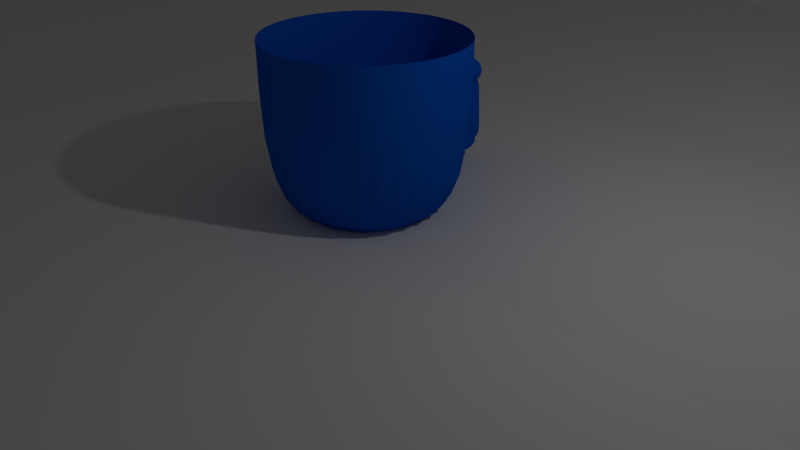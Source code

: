 # Source: cup.blend  (saved by Blender 2.78.0; exported with 4.5.12 LTS)
import bpy
from mathutils import Matrix  # noqa: F401  (used for matrix-valued properties, if any)

bpy.ops.wm.read_factory_settings(use_empty=True)
scene = bpy.context.scene
scene.name = 'Scene'

# ---- collections
col_collection_1 = bpy.data.collections.new('Collection 1'); scene.collection.children.link(col_collection_1)

# ---- materials (node trees are filled in below, after node groups)
mat_material_002 = bpy.data.materials.new('Material.002')
mat_material_002.alpha_threshold = 0.0
mat_material_002.use_transparent_shadow = False
mat_material_002.roughness = 0.5
mat_material_001 = bpy.data.materials.new('Material.001')
mat_material_001.alpha_threshold = 0.0
mat_material_001.use_transparent_shadow = False
mat_material_001.diffuse_color = (0.004268, 0.1139, 0.6738, 1.0)
mat_material_001.roughness = 0.5
mat_material_001.specular_intensity = 0.8

# ---- material node trees

# ---- world
world_world = bpy.data.worlds.new('World'); scene.world = world_world
world_world.color = (0.05088, 0.05088, 0.05088)
world_world.use_sun_shadow = False
world_world.sun_shadow_jitter_overblur = 0.0
world_world.cycles.sampling_method = 'MANUAL'

# ---- cameras
cam_camera = bpy.data.cameras.new('Camera')
cam_camera.clip_end = 100.0
cam_camera.lens = 35.0
cam_camera.sensor_width = 32.0
cam_camera.sensor_height = 18.0
cam_camera.ortho_scale = 7.314
cam_camera.dof.focus_distance = 0.0
cam_camera.dof.aperture_fstop = 128.0

# ---- lights
light_lamp = bpy.data.lights.new('Lamp', 'POINT')
light_lamp.transmission_factor = 0.0
light_lamp.cutoff_distance = 30.0
light_lamp.energy = 100.0
light_lamp.shadow_buffer_clip_start = 1.001
light_lamp.shadow_soft_size = 0.1
light_lamp.shadow_maximum_resolution = 0.006
light_lamp.use_absolute_resolution = True

# ---- meshes
me_cylinder_002 = bpy.data.meshes.new('Cylinder.002')
me_cylinder_002.from_pydata([(-38.58, 38.72, 44.07), (13.58, -14.07, 43.4), (-41.34, 36.93, -30.07), (10.82, -15.85, -30.74), (1.038, 1.262, 0.8486), (0.4713, 0.6643, 0.8749), (1.094, 1.21, 0.8766), (0.5279, 0.6119, 0.9034), (1.152, 1.156, 0.8892), (0.5872, 0.5565, 0.9162), (1.211, 1.101, 0.886), (0.647, 0.5002, 0.913), (1.267, 1.046, 0.8671), (0.7048, 0.4451, 0.8938), (1.32, 0.9956, 0.8333), (0.7586, 0.3934, 0.8594), (1.367, 0.95, 0.7859), (0.8062, 0.347, 0.8111), (1.406, 0.9114, 0.7266), (0.8458, 0.3077, 0.7508), (1.436, 0.8813, 0.6578), (0.8759, 0.2771, 0.6807), (1.455, 0.8608, 0.582), (0.8953, 0.2563, 0.6037), (1.463, 0.8507, 0.5023), (0.9034, 0.246, 0.5226), (1.459, 0.8515, 0.4216), (0.8996, 0.2468, 0.4405), (1.444, 0.863, 0.3431), (0.8843, 0.2586, 0.3606), (1.418, 0.8849, 0.2698), (0.8581, 0.2808, 0.286), (1.382, 0.9163, 0.2045), (0.8218, 0.3128, 0.2196), (1.338, 0.956, 0.1497), (0.7769, 0.3531, 0.1639), (1.287, 1.002, 0.1075), (0.7252, 0.4004, 0.1209), (1.232, 1.054, 0.07959), (0.6686, 0.4527, 0.09253), (1.174, 1.108, 0.06697), (0.6093, 0.5081, 0.07969), (1.115, 1.164, 0.07014), (0.5496, 0.5644, 0.08292), (1.058, 1.218, 0.089), (0.4917, 0.6195, 0.1021), (1.005, 1.269, 0.1228), (0.4379, 0.6712, 0.1365), (0.9583, 1.314, 0.1703), (0.3903, 0.7176, 0.1848), (0.9194, 1.353, 0.2296), (0.3507, 0.7569, 0.2451), (0.8898, 1.383, 0.2984), (0.3206, 0.7875, 0.3151), (0.8707, 1.403, 0.3741), (0.3012, 0.8084, 0.3922), (0.8628, 1.414, 0.4539), (0.2932, 0.8186, 0.4733), (0.8665, 1.413, 0.5345), (0.2969, 0.8178, 0.5554), (0.8815, 1.401, 0.613), (0.3122, 0.8061, 0.6353), (0.9074, 1.379, 0.6864), (0.3385, 0.7838, 0.7098), (0.943, 1.348, 0.7517), (0.3747, 0.7519, 0.7763), (0.9871, 1.308, 0.8065), (0.4196, 0.7115, 0.832), (-0.0901, -0.04483, 0.9251), (-0.1467, 0.0075, 0.8967), (-0.03079, -0.1002, 0.9379), (0.02894, -0.1565, 0.9347), (0.0868, -0.2116, 0.9155), (0.1406, -0.2633, 0.8811), (0.1882, -0.3097, 0.8329), (0.2278, -0.349, 0.7725), (0.2579, -0.3797, 0.7025), (0.2773, -0.4005, 0.6254), (0.2853, -0.4107, 0.5443), (0.2816, -0.4099, 0.4622), (0.2663, -0.3982, 0.3824), (0.24, -0.3759, 0.3078), (0.2038, -0.344, 0.2414), (0.1589, -0.3036, 0.1856), (0.1072, -0.2564, 0.1427), (0.05056, -0.204, 0.1143), (-0.008749, -0.1487, 0.1014), (-0.06848, -0.09234, 0.1047), (-0.1263, -0.03726, 0.1239), (-0.1801, 0.01447, 0.1583), (-0.2277, 0.06087, 0.2065), (-0.2673, 0.1001, 0.2669), (-0.2974, 0.1308, 0.3369), (-0.3168, 0.1516, 0.414), (-0.3249, 0.1618, 0.4951), (-0.3211, 0.1611, 0.5771), (-0.3058, 0.1493, 0.657), (-0.2796, 0.1271, 0.7316), (-0.2433, 0.09513, 0.798), (-0.1984, 0.05476, 0.8538), (1.42, 1.667, 0.8352), (1.475, 1.616, 0.8631), (1.534, 1.561, 0.8758), (1.592, 1.506, 0.8726), (1.649, 1.452, 0.8537), (1.702, 1.401, 0.8199), (1.749, 1.356, 0.7725), (1.788, 1.317, 0.7132), (1.817, 1.287, 0.6443), (1.836, 1.266, 0.5686), (1.844, 1.256, 0.4888), (1.841, 1.257, 0.4082), (1.826, 1.269, 0.3297), (1.8, 1.29, 0.2564), (1.764, 1.322, 0.1911), (1.72, 1.362, 0.1363), (1.669, 1.408, 0.09409), (1.613, 1.459, 0.06615), (1.555, 1.514, 0.05353), (1.496, 1.569, 0.05671), (1.44, 1.623, 0.07557), (1.387, 1.674, 0.1094), (1.34, 1.72, 0.1568), (1.301, 1.758, 0.2161), (1.271, 1.789, 0.285), (1.252, 1.809, 0.3607), (1.244, 1.819, 0.4404), (1.248, 1.818, 0.5211), (1.263, 1.807, 0.5996), (1.289, 1.785, 0.6729), (1.325, 1.753, 0.7382), (1.369, 1.714, 0.793), (4.135e-08, 0.4119, 0.2133), (4.05e-08, 0.4191, 1.037), (0.08037, 0.404, 0.2133), (0.08176, 0.411, 1.037), (0.1576, 0.3806, 0.2133), (0.1604, 0.3872, 1.037), (0.2289, 0.3425, 0.2133), (0.2328, 0.3485, 1.037), (0.2913, 0.2913, 0.2133), (0.2963, 0.2963, 1.037), (0.3425, 0.2289, 0.2133), (0.3485, 0.2328, 1.037), (0.3806, 0.1576, 0.2133), (0.3872, 0.1604, 1.037), (0.404, 0.08037, 0.2133), (0.411, 0.08176, 1.037), (0.4119, 2.191e-07, 0.2133), (0.4191, 2.176e-07, 1.037), (0.404, -0.08037, 0.2133), (0.411, -0.08176, 1.037), (0.3806, -0.1576, 0.2133), (0.3872, -0.1604, 1.037), (0.3425, -0.2289, 0.2133), (0.3485, -0.2328, 1.037), (0.2913, -0.2913, 0.2133), (0.2963, -0.2963, 1.037), (0.2289, -0.3425, 0.2133), (0.2328, -0.3485, 1.037), (0.1576, -0.3806, 0.2133), (0.1604, -0.3872, 1.037), (0.08037, -0.404, 0.2133), (0.08176, -0.411, 1.037), (-9.288e-08, -0.4119, 0.2133), (-9.606e-08, -0.4191, 1.037), (-0.08037, -0.404, 0.2133), (-0.08176, -0.411, 1.037), (-0.1576, -0.3806, 0.2133), (-0.1604, -0.3872, 1.037), (-0.2289, -0.3425, 0.2133), (-0.2328, -0.3485, 1.037), (-0.2913, -0.2913, 0.2133), (-0.2963, -0.2963, 1.037), (-0.3425, -0.2289, 0.2133), (-0.3485, -0.2328, 1.037), (-0.3806, -0.1576, 0.2133), (-0.3872, -0.1604, 1.037), (-0.404, -0.08037, 0.2133), (-0.411, -0.08176, 1.037), (-0.4119, 5.858e-07, 0.2133), (-0.4191, 5.907e-07, 1.037), (-0.404, 0.08037, 0.2133), (-0.411, 0.08176, 1.037), (-0.3806, 0.1576, 0.2133), (-0.3872, 0.1604, 1.037), (-0.3425, 0.2289, 0.2133), (-0.3485, 0.2328, 1.037), (-0.2913, 0.2913, 0.2133), (-0.2963, 0.2963, 1.037), (-0.2289, 0.3425, 0.2133), (-0.2328, 0.3485, 1.037), (-0.1576, 0.3806, 0.2133), (-0.1604, 0.3872, 1.037), (-0.08036, 0.404, 0.2133), (-0.08176, 0.411, 1.037), (0.08176, 0.411, 1.939), (4.05e-08, 0.4191, 1.939), (0.1604, 0.3872, 1.939), (0.2328, 0.3485, 1.939), (0.2963, 0.2963, 1.939), (0.3485, 0.2328, 1.939), (0.3872, 0.1604, 1.939), (0.411, 0.08176, 1.939), (0.4191, 2.176e-07, 1.939), (0.411, -0.08176, 1.939), (0.3872, -0.1604, 1.939), (0.3485, -0.2328, 1.939), (0.2963, -0.2963, 1.939), (0.2328, -0.3485, 1.939), (0.1604, -0.3872, 1.939), (0.08176, -0.411, 1.939), (-9.606e-08, -0.4191, 1.939), (-0.08176, -0.411, 1.939), (-0.1604, -0.3872, 1.939), (-0.2328, -0.3485, 1.939), (-0.2963, -0.2963, 1.939), (-0.3485, -0.2328, 1.939), (-0.3872, -0.1604, 1.939), (-0.411, -0.08176, 1.939), (-0.4191, 5.907e-07, 1.939), (-0.411, 0.08176, 1.939), (-0.3872, 0.1604, 1.939), (-0.3485, 0.2328, 1.939), (-0.2963, 0.2963, 1.939), (-0.2328, 0.3485, 1.939), (-0.1604, 0.3872, 1.939), (-0.08176, 0.411, 1.939), (1.75, 2.016, 0.01605), (1.75, 2.023, 0.8399), (1.831, 2.008, 0.01605), (1.832, 2.015, 0.8399), (1.908, 1.985, 0.01605), (1.911, 1.991, 0.8399), (1.979, 1.947, 0.01605), (1.983, 1.953, 0.8399), (2.042, 1.896, 0.01605), (2.047, 1.901, 0.8399), (2.093, 1.833, 0.01605), (2.099, 1.837, 0.8399), (2.131, 1.762, 0.01605), (2.138, 1.765, 0.8399), (2.155, 1.685, 0.01605), (2.162, 1.686, 0.8399), (2.162, 1.604, 0.01605), (2.17, 1.604, 0.8399), (2.155, 1.524, 0.01605), (2.162, 1.523, 0.8399), (2.131, 1.447, 0.01605), (2.138, 1.444, 0.8399), (2.093, 1.375, 0.01605), (2.099, 1.371, 0.8399), (2.042, 1.313, 0.01605), (2.047, 1.308, 0.8399), (1.979, 1.262, 0.01605), (1.983, 1.256, 0.8399), (1.908, 1.224, 0.01605), (1.911, 1.217, 0.8399), (1.831, 1.2, 0.01605), (1.832, 1.193, 0.8399), (1.75, 1.192, 0.01605), (1.75, 1.185, 0.8399), (1.67, 1.2, 0.01605), (1.669, 1.193, 0.8399), (1.593, 1.224, 0.01605), (1.59, 1.217, 0.8399), (1.522, 1.262, 0.01605), (1.518, 1.256, 0.8399), (1.459, 1.313, 0.01605), (1.454, 1.308, 0.8399), (1.408, 1.375, 0.01605), (1.402, 1.371, 0.8399), (1.37, 1.447, 0.01605), (1.363, 1.444, 0.8399), (1.346, 1.524, 0.01605), (1.339, 1.523, 0.8399), (1.339, 1.604, 0.01605), (1.331, 1.604, 0.8399), (1.346, 1.685, 0.01605), (1.339, 1.686, 0.8399), (1.37, 1.762, 0.01605), (1.363, 1.765, 0.8399), (1.408, 1.833, 0.01605), (1.402, 1.837, 0.8399), (1.459, 1.896, 0.01605), (1.454, 1.901, 0.8399), (1.522, 1.947, 0.01605), (1.518, 1.953, 0.8399), (1.593, 1.985, 0.01605), (1.59, 1.991, 0.8399), (1.67, 2.008, 0.01605), (1.669, 2.015, 0.8399), (1.832, 2.015, 1.742), (1.75, 2.023, 1.742), (1.911, 1.991, 1.742), (1.983, 1.953, 1.742), (2.047, 1.901, 1.742), (2.099, 1.837, 1.742), (2.138, 1.765, 1.742), (2.162, 1.686, 1.742), (2.17, 1.604, 1.742), (2.162, 1.523, 1.742), (2.138, 1.444, 1.742), (2.099, 1.371, 1.742), (2.047, 1.308, 1.742), (1.983, 1.256, 1.742), (1.911, 1.217, 1.742), (1.832, 1.193, 1.742), (1.75, 1.185, 1.742), (1.669, 1.193, 1.742), (1.59, 1.217, 1.742), (1.518, 1.256, 1.742), (1.454, 1.308, 1.742), (1.402, 1.371, 1.742), (1.363, 1.444, 1.742), (1.339, 1.523, 1.742), (1.331, 1.604, 1.742), (1.339, 1.686, 1.742), (1.363, 1.765, 1.742), (1.402, 1.837, 1.742), (1.454, 1.901, 1.742), (1.518, 1.953, 1.742), (1.59, 1.991, 1.742), (1.669, 2.015, 1.742), (-1.402, -1.449, 1.926), (3.135, 3.038, 1.649), (-0.9621, -1.891, 1.982), (3.575, 2.596, 1.704), (-0.5342, -2.313, 2.158), (4.003, 2.175, 1.881), (-0.1351, -2.698, 2.448), (4.402, 1.789, 2.17), (0.2198, -3.033, 2.84), (4.757, 1.454, 2.563), (0.517, -3.304, 3.32), (5.054, 1.184, 3.043), (0.745, -3.5, 3.869), (5.282, 0.987, 3.592), (0.8951, -3.615, 4.466), (5.432, 0.8722, 4.188), (0.9614, -3.644, 5.088), (5.499, 0.8436, 4.81), (0.9415, -3.585, 5.711), (5.479, 0.9022, 5.433), (0.836, -3.441, 6.311), (5.373, 1.046, 6.033), (0.6492, -3.218, 6.865), (5.186, 1.269, 6.588), (0.388, -2.924, 7.352), (4.925, 1.563, 7.075), (0.06264, -2.57, 7.753), (4.6, 1.917, 7.476), (-0.3145, -2.17, 8.053), (4.223, 2.317, 7.776), (-0.7288, -1.74, 8.24), (3.808, 2.747, 7.963), (-1.164, -1.295, 8.307), (3.373, 3.192, 8.03), (-1.605, -0.8536, 8.251), (2.932, 3.634, 7.974), (-2.033, -0.4319, 8.075), (2.505, 4.055, 7.798), (-2.432, -0.04625, 7.785), (2.106, 4.441, 7.508), (-2.787, 0.2884, 7.393), (1.751, 4.776, 7.116), (-3.084, 0.5592, 6.913), (1.453, 5.046, 6.636), (-3.312, 0.7558, 6.364), (1.225, 5.243, 6.087), (-3.462, 0.8707, 5.767), (1.075, 5.358, 5.49), (-3.528, 0.8993, 5.145), (1.009, 5.387, 4.868), (-3.508, 0.8406, 4.522), (1.029, 5.328, 4.245), (-3.403, 0.697, 3.922), (1.134, 5.184, 3.645), (-3.216, 0.4737, 3.368), (1.321, 4.961, 3.091), (-2.955, 0.1796, 2.881), (1.582, 4.667, 2.604), (-2.629, -0.1742, 2.48), (1.908, 4.313, 2.202), (-2.252, -0.574, 2.18), (2.285, 3.913, 1.903), (-1.838, -1.005, 1.993), (2.699, 3.483, 1.716), (-24.64, 58.36, 43.89), (27.52, 5.581, 43.22), (-27.41, 56.58, -30.25), (24.75, 3.793, -30.92)], [], [(0, 1, 3, 2), (4, 5, 7, 6), (6, 7, 9, 8), (8, 9, 11, 10), (10, 11, 13, 12), (12, 13, 15, 14), (14, 15, 17, 16), (16, 17, 19, 18), (18, 19, 21, 20), (20, 21, 23, 22), (22, 23, 25, 24), (24, 25, 27, 26), (26, 27, 29, 28), (28, 29, 31, 30), (30, 31, 33, 32), (32, 33, 35, 34), (34, 35, 37, 36), (36, 37, 39, 38), (38, 39, 41, 40), (40, 41, 43, 42), (42, 43, 45, 44), (44, 45, 47, 46), (46, 47, 49, 48), (48, 49, 51, 50), (50, 51, 53, 52), (52, 53, 55, 54), (54, 55, 57, 56), (56, 57, 59, 58), (58, 59, 61, 60), (60, 61, 63, 62), (62, 63, 65, 64), (21, 19, 75, 76), (64, 65, 67, 66), (66, 67, 5, 4), (32, 34, 115, 114), (68, 69, 99, 98, 97, 96, 95, 94, 93, 92, 91, 90, 89, 88, 87, 86, 85, 84, 83, 82, 81, 80, 79, 78, 77, 76, 75, 74, 73, 72, 71, 70), (39, 37, 84, 85), (57, 55, 93, 94), (13, 11, 71, 72), (31, 29, 80, 81), (49, 47, 89, 90), (67, 65, 98, 99), (23, 21, 76, 77), (41, 39, 85, 86), (59, 57, 94, 95), (15, 13, 72, 73), (33, 31, 81, 82), (51, 49, 90, 91), (7, 5, 69, 68), (5, 67, 99, 69), (25, 23, 77, 78), (43, 41, 86, 87), (61, 59, 95, 96), (17, 15, 73, 74), (35, 33, 82, 83), (53, 51, 91, 92), (9, 7, 68, 70), (27, 25, 78, 79), (45, 43, 87, 88), (63, 61, 96, 97), (19, 17, 74, 75), (37, 35, 83, 84), (55, 53, 92, 93), (11, 9, 70, 71), (29, 27, 79, 80), (47, 45, 88, 89), (65, 63, 97, 98), (100, 101, 102, 103, 104, 105, 106, 107, 108, 109, 110, 111, 112, 113, 114, 115, 116, 117, 118, 119, 120, 121, 122, 123, 124, 125, 126, 127, 128, 129, 130, 131), (50, 52, 124, 123), (6, 8, 102, 101), (24, 26, 111, 110), (42, 44, 120, 119), (60, 62, 129, 128), (16, 18, 107, 106), (34, 36, 116, 115), (52, 54, 125, 124), (8, 10, 103, 102), (26, 28, 112, 111), (44, 46, 121, 120), (62, 64, 130, 129), (18, 20, 108, 107), (36, 38, 117, 116), (54, 56, 126, 125), (10, 12, 104, 103), (28, 30, 113, 112), (46, 48, 122, 121), (64, 66, 131, 130), (20, 22, 109, 108), (38, 40, 118, 117), (56, 58, 127, 126), (12, 14, 105, 104), (30, 32, 114, 113), (48, 50, 123, 122), (4, 6, 101, 100), (66, 4, 100, 131), (22, 24, 110, 109), (40, 42, 119, 118), (58, 60, 128, 127), (14, 16, 106, 105), (132, 133, 135, 134), (134, 135, 137, 136), (136, 137, 139, 138), (138, 139, 141, 140), (140, 141, 143, 142), (142, 143, 145, 144), (144, 145, 147, 146), (146, 147, 149, 148), (148, 149, 151, 150), (150, 151, 153, 152), (152, 153, 155, 154), (154, 155, 157, 156), (156, 157, 159, 158), (158, 159, 161, 160), (160, 161, 163, 162), (162, 163, 165, 164), (164, 165, 167, 166), (166, 167, 169, 168), (168, 169, 171, 170), (170, 171, 173, 172), (172, 173, 175, 174), (174, 175, 177, 176), (176, 177, 179, 178), (178, 179, 181, 180), (180, 181, 183, 182), (182, 183, 185, 184), (184, 185, 187, 186), (186, 187, 189, 188), (188, 189, 191, 190), (190, 191, 193, 192), (149, 147, 203, 204), (192, 193, 195, 194), (194, 195, 133, 132), (132, 134, 136, 138, 140, 142, 144, 146, 148, 150, 152, 154, 156, 158, 160, 162, 164, 166, 168, 170, 172, 174, 176, 178, 180, 182, 184, 186, 188, 190, 192, 194), (196, 197, 227, 226, 225, 224, 223, 222, 221, 220, 219, 218, 217, 216, 215, 214, 213, 212, 211, 210, 209, 208, 207, 206, 205, 204, 203, 202, 201, 200, 199, 198), (167, 165, 212, 213), (185, 183, 221, 222), (141, 139, 199, 200), (159, 157, 208, 209), (177, 175, 217, 218), (195, 193, 226, 227), (151, 149, 204, 205), (169, 167, 213, 214), (187, 185, 222, 223), (143, 141, 200, 201), (161, 159, 209, 210), (179, 177, 218, 219), (135, 133, 197, 196), (133, 195, 227, 197), (153, 151, 205, 206), (171, 169, 214, 215), (189, 187, 223, 224), (145, 143, 201, 202), (163, 161, 210, 211), (181, 179, 219, 220), (137, 135, 196, 198), (155, 153, 206, 207), (173, 171, 215, 216), (191, 189, 224, 225), (147, 145, 202, 203), (165, 163, 211, 212), (183, 181, 220, 221), (139, 137, 198, 199), (157, 155, 207, 208), (175, 173, 216, 217), (193, 191, 225, 226), (228, 229, 231, 230), (230, 231, 233, 232), (232, 233, 235, 234), (234, 235, 237, 236), (236, 237, 239, 238), (238, 239, 241, 240), (240, 241, 243, 242), (242, 243, 245, 244), (244, 245, 247, 246), (246, 247, 249, 248), (248, 249, 251, 250), (250, 251, 253, 252), (252, 253, 255, 254), (254, 255, 257, 256), (256, 257, 259, 258), (258, 259, 261, 260), (260, 261, 263, 262), (262, 263, 265, 264), (264, 265, 267, 266), (266, 267, 269, 268), (268, 269, 271, 270), (270, 271, 273, 272), (272, 273, 275, 274), (274, 275, 277, 276), (276, 277, 279, 278), (278, 279, 281, 280), (280, 281, 283, 282), (282, 283, 285, 284), (284, 285, 287, 286), (286, 287, 289, 288), (245, 243, 299, 300), (288, 289, 291, 290), (290, 291, 229, 228), (228, 230, 232, 234, 236, 238, 240, 242, 244, 246, 248, 250, 252, 254, 256, 258, 260, 262, 264, 266, 268, 270, 272, 274, 276, 278, 280, 282, 284, 286, 288, 290), (292, 293, 323, 322, 321, 320, 319, 318, 317, 316, 315, 314, 313, 312, 311, 310, 309, 308, 307, 306, 305, 304, 303, 302, 301, 300, 299, 298, 297, 296, 295, 294), (263, 261, 308, 309), (281, 279, 317, 318), (237, 235, 295, 296), (255, 253, 304, 305), (273, 271, 313, 314), (291, 289, 322, 323), (247, 245, 300, 301), (265, 263, 309, 310), (283, 281, 318, 319), (239, 237, 296, 297), (257, 255, 305, 306), (275, 273, 314, 315), (231, 229, 293, 292), (229, 291, 323, 293), (249, 247, 301, 302), (267, 265, 310, 311), (285, 283, 319, 320), (241, 239, 297, 298), (259, 257, 306, 307), (277, 275, 315, 316), (233, 231, 292, 294), (251, 249, 302, 303), (269, 267, 311, 312), (287, 285, 320, 321), (243, 241, 298, 299), (261, 259, 307, 308), (279, 277, 316, 317), (235, 233, 294, 295), (253, 251, 303, 304), (271, 269, 312, 313), (289, 287, 321, 322), (324, 325, 327, 326), (326, 327, 329, 328), (328, 329, 331, 330), (330, 331, 333, 332), (332, 333, 335, 334), (334, 335, 337, 336), (336, 337, 339, 338), (338, 339, 341, 340), (340, 341, 343, 342), (342, 343, 345, 344), (344, 345, 347, 346), (346, 347, 349, 348), (348, 349, 351, 350), (350, 351, 353, 352), (352, 353, 355, 354), (354, 355, 357, 356), (356, 357, 359, 358), (358, 359, 361, 360), (360, 361, 363, 362), (362, 363, 365, 364), (364, 365, 367, 366), (366, 367, 369, 368), (368, 369, 371, 370), (370, 371, 373, 372), (372, 373, 375, 374), (374, 375, 377, 376), (376, 377, 379, 378), (378, 379, 381, 380), (380, 381, 383, 382), (382, 383, 385, 384), (384, 385, 387, 386), (386, 387, 325, 324), (324, 326, 328, 330, 332, 334, 336, 338, 340, 342, 344, 346, 348, 350, 352, 354, 356, 358, 360, 362, 364, 366, 368, 370, 372, 374, 376, 378, 380, 382, 384, 386), (2, 3, 391, 390), (1, 0, 388, 389), (0, 2, 390, 388)])
me_cylinder_002.polygons.foreach_set('use_smooth', [0, 0, 0, 0, 0, 0, 0, 0, 0, 0, 0, 0, 0, 0, 0, 0, 0, 0, 0, 0, 0, 0, 0, 0, 0, 0, 0, 0, 0, 0, 0, 0, 0, 0, 0, 0, 0, 0, 0, 0, 0, 0, 0, 0, 0, 0, 0, 0, 0, 0, 0, 0, 0, 0, 0, 0, 0, 0, 0, 0, 0, 0, 0, 0, 0, 0, 0, 0, 0, 0, 0, 0, 0, 0, 0, 0, 0, 0, 0, 0, 0, 0, 0, 0, 0, 0, 0, 0, 0, 0, 0, 0, 0, 0, 0, 0, 0, 0, 0, 0, 0, 0, 0, 0, 0, 0, 0, 0, 0, 0, 0, 0, 0, 0, 0, 0, 0, 0, 0, 0, 0, 0, 0, 0, 0, 0, 0, 0, 0, 0, 0, 0, 0, 0, 0, 0, 0, 0, 0, 0, 0, 0, 0, 0, 0, 0, 0, 0, 0, 0, 0, 0, 0, 0, 0, 0, 0, 0, 0, 0, 0, 0, 0, 0, 0, 0, 0, 0, 0, 0, 0, 0, 0, 0, 0, 0, 0, 0, 0, 0, 0, 0, 0, 0, 0, 0, 0, 0, 0, 0, 0, 0, 0, 0, 0, 0, 0, 0, 0, 0, 0, 0, 0, 0, 0, 0, 0, 0, 0, 0, 0, 0, 0, 0, 0, 0, 0, 0, 0, 0, 0, 0, 0, 0, 0, 0, 0, 0, 0, 0, 0, 1, 1, 1, 1, 1, 1, 1, 1, 1, 1, 1, 1, 1, 1, 1, 1, 1, 1, 1, 1, 1, 1, 1, 1, 1, 1, 1, 1, 1, 1, 1, 1, 1, 0, 0, 0])
me_cylinder_002.polygons.foreach_set('material_index', [0, 2, 2, 2, 2, 2, 2, 2, 2, 2, 2, 2, 2, 2, 2, 2, 2, 2, 2, 2, 2, 2, 2, 2, 2, 2, 2, 2, 2, 2, 2, 2, 2, 2, 2, 2, 2, 2, 2, 2, 2, 2, 2, 2, 2, 2, 2, 2, 2, 2, 2, 2, 2, 2, 2, 2, 2, 2, 2, 2, 2, 2, 2, 2, 2, 2, 2, 2, 2, 2, 2, 2, 2, 2, 2, 2, 2, 2, 2, 2, 2, 2, 2, 2, 2, 2, 2, 2, 2, 2, 2, 2, 2, 2, 2, 2, 2, 2, 2, 2, 2, 2, 2, 2, 2, 2, 2, 2, 2, 2, 2, 2, 2, 2, 2, 2, 2, 2, 2, 2, 2, 2, 2, 2, 2, 2, 2, 2, 2, 2, 2, 2, 2, 2, 2, 2, 2, 2, 2, 2, 2, 2, 2, 2, 2, 2, 2, 2, 2, 2, 2, 2, 2, 2, 2, 2, 2, 2, 2, 2, 2, 2, 2, 2, 2, 2, 2, 2, 2, 2, 2, 2, 2, 2, 2, 2, 2, 2, 2, 2, 2, 2, 2, 2, 2, 2, 2, 2, 2, 2, 2, 2, 2, 2, 2, 2, 2, 2, 2, 2, 2, 2, 2, 2, 2, 2, 2, 2, 2, 2, 2, 2, 2, 2, 2, 2, 2, 2, 2, 2, 2, 2, 2, 2, 2, 2, 2, 2, 2, 2, 2, 2, 2, 2, 2, 2, 2, 2, 2, 2, 2, 2, 2, 2, 2, 2, 2, 2, 2, 2, 2, 2, 2, 2, 2, 2, 2, 2, 2, 2, 2, 2, 2, 2, 0, 0, 0])
me_cylinder_002.materials.append(mat_material_002)
me_cylinder_002.materials.append(None)
me_cylinder_002.materials.append(mat_material_001)
me_cylinder_002.use_remesh_preserve_volume = False
me_cylinder_002.use_remesh_preserve_attributes = False
me_cylinder_002.use_mirror_vertex_groups = False
me_cylinder_002.update()

# ---- objects
ob_cylinder_002 = bpy.data.objects.new('Cylinder.002', me_cylinder_002)
ob_lamp = bpy.data.objects.new('Lamp', light_lamp)
ob_camera = bpy.data.objects.new('Camera', cam_camera)

# ---- transforms, parenting, visibility, modifiers, constraints
ob_cylinder_002.location = (-0.01087, 1.98, 1.146)
ob_cylinder_002.rotation_euler = (-4.651, -0.79, -0.05293)
ob_cylinder_002.scale = (0.3936, 0.3936, 0.3936)
ob_cylinder_002.lineart.crease_threshold = 0.0
_m = ob_cylinder_002.modifiers.new('Subsurf', 'SUBSURF')
_m.uv_smooth = 'PRESERVE_CORNERS'
_m.quality = 2
_m.levels = 0
_m.show_only_control_edges = False
ob_lamp.location = (4.076, 1.005, 5.904)
ob_lamp.rotation_euler = (0.6503, 0.05522, 1.866)
ob_lamp.lock_rotations_4d = False
ob_lamp.empty_display_type = 'ARROWS'
ob_lamp.color = (0.0, 0.0, 0.0, 0.0)
ob_lamp.lineart.crease_threshold = 0.0
ob_camera.location = (7.481, -6.508, 5.344)
ob_camera.rotation_euler = (1.109, 0.0, 0.8149)
ob_camera.lock_rotations_4d = False
ob_camera.empty_display_type = 'ARROWS'
ob_camera.color = (0.0, 0.0, 0.0, 0.0)
ob_camera.display_type = 'WIRE'
ob_camera.lineart.crease_threshold = 0.0

# ---- collection membership
col_collection_1.objects.link(ob_cylinder_002)
col_collection_1.objects.link(ob_lamp)
col_collection_1.objects.link(ob_camera)

# ---- scene / render settings (as saved in the file)
scene.camera = ob_camera
scene.frame_start = 1; scene.frame_end = 250; scene.frame_set(1)
scene.render.engine = 'BLENDER_EEVEE_NEXT'
scene.render.resolution_percentage = 50
scene.render.dither_intensity = 0.0
scene.cycles.use_denoising = False
scene.cycles.samples = 128
scene.cycles.sampling_pattern = 'TABULATED_SOBOL'
scene.cycles.light_sampling_threshold = 0.0
scene.cycles.use_adaptive_sampling = False
scene.cycles.use_light_tree = False
scene.cycles.blur_glossy = 0.0
scene.cycles.sample_clamp_indirect = 0.0
scene.view_settings.view_transform = 'Standard'
bpy.context.view_layer.update()
